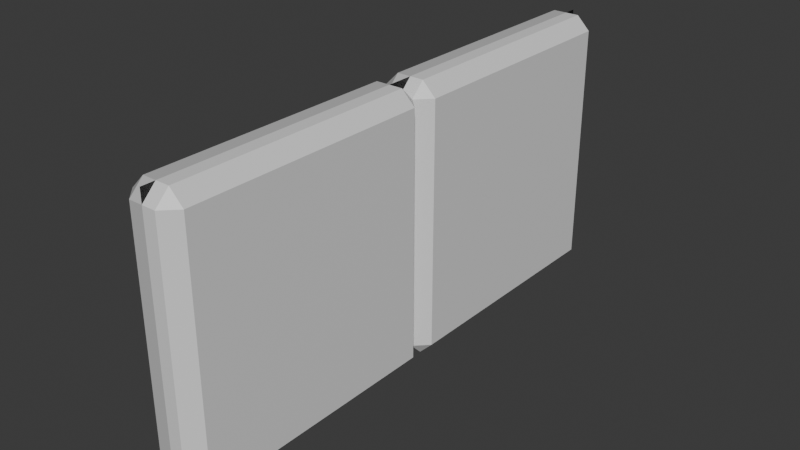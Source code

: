 # Source: Lab_Doorway_2.blend  (saved by Blender 4.0.36; exported with 4.5.12 LTS)
import bpy
from mathutils import Matrix  # noqa: F401  (used for matrix-valued properties, if any)

bpy.ops.wm.read_factory_settings(use_empty=True)
scene = bpy.context.scene
scene.name = 'Scene'

# ---- collections
col_collection = bpy.data.collections.new('Collection'); scene.collection.children.link(col_collection)

# ---- materials (node trees are filled in below, after node groups)
mat_panels = bpy.data.materials.new('Panels')
mat_panels.alpha_threshold = 0.0
mat_panels.use_transparent_shadow = False
mat_panels.roughness = 0.5
mat_panels.line_color = (0.0, 0.0, 0.0, 1.0)
mat_mortar = bpy.data.materials.new('Mortar')
mat_mortar.use_transparent_shadow = False
mat_backpanels = bpy.data.materials.new('BackPanels')
mat_backpanels.use_transparent_shadow = False

# ---- material node trees
mat_panels.use_nodes = True; mat_panels.node_tree.nodes.clear()
_N = mat_panels.node_tree.nodes; _L = mat_panels.node_tree.links
n0 = _N.new('ShaderNodeOutputMaterial'); n0.name = 'Material Output'; n0.location = (300, 300)
n1 = _N.new('ShaderNodeBsdfPrincipled'); n1.name = 'Principled BSDF'; n1.location = (10, 300)
n1.inputs[0].default_value = (0.5314, 0.5314, 0.5314, 1.0)
n1.inputs[3].default_value = 1.45
_L.new(n1.outputs[0], n0.inputs[0])
n0.is_active_output = True
mat_mortar.use_nodes = True; mat_mortar.node_tree.nodes.clear()
_N = mat_mortar.node_tree.nodes; _L = mat_mortar.node_tree.links
n0 = _N.new('ShaderNodeBsdfPrincipled'); n0.name = 'Principled BSDF'; n0.location = (10, 300)
n0.inputs[0].default_value = (0.0204, 0.0204, 0.0204, 1.0)
n0.inputs[3].default_value = 1.45
n1 = _N.new('ShaderNodeOutputMaterial'); n1.name = 'Material Output'; n1.location = (300, 300)
_L.new(n0.outputs[0], n1.inputs[0])
n1.is_active_output = True
mat_backpanels.use_nodes = True; mat_backpanels.node_tree.nodes.clear()
_N = mat_backpanels.node_tree.nodes; _L = mat_backpanels.node_tree.links
n0 = _N.new('ShaderNodeBsdfPrincipled'); n0.name = 'Principled BSDF'; n0.location = (10, 300)
n0.inputs[3].default_value = 1.45
n1 = _N.new('ShaderNodeOutputMaterial'); n1.name = 'Material Output'; n1.location = (300, 300)
_L.new(n0.outputs[0], n1.inputs[0])
n1.is_active_output = True

# ---- world
world_world = bpy.data.worlds.new('World'); scene.world = world_world
world_world.use_nodes = True; world_world.node_tree.nodes.clear()
_N = world_world.node_tree.nodes; _L = world_world.node_tree.links
n0 = _N.new('ShaderNodeOutputWorld'); n0.name = 'World Output'; n0.location = (300, 300)
n1 = _N.new('ShaderNodeBackground'); n1.name = 'Background'; n1.location = (10, 300)
n1.inputs[0].default_value = (0.05088, 0.05088, 0.05088, 1.0)
_L.new(n1.outputs[0], n0.inputs[0])
n0.is_active_output = True
world_world.color = (0.05088, 0.05088, 0.05088)
world_world.use_sun_shadow = False
world_world.sun_shadow_jitter_overblur = 0.0

# ---- meshes
me_2paneldoorway = bpy.data.meshes.new('2PanelDoorway')
me_2paneldoorway.from_pydata([(0.05, 3.0, 0.95), (-0.05, 3.0, 0.95), (0.05, 3.0, 0.05), (-0.05, 3.0, 0.05), (-0.05, 2.0, 0.05), (-0.05, 2.0, 0.95), (-0.05, 2.95, -1.192e-07), (-0.05, 2.95, 1.0), (0.05, 2.95, -1.192e-07), (0.1, 2.95, 0.05), (-0.1, 2.95, 0.05), (-0.1, 2.95, 0.95), (0.1, 2.95, 0.95), (0.05, 2.05, -1.192e-07), (0.1, 2.05, 0.05), (-0.1, 2.05, 0.05), (-0.1, 2.05, 0.95), (0.1, 2.05, 0.95), (-0.05, 2.05, -1.192e-07), (0.0, 2.0, -1.192e-07), (-1.192e-07, 2.0, 2.0), (0.0, 3.0, 2.0), (-0.05, 2.05, 1.0), (0.05, 2.0, 0.05), (0.05, 2.0, 0.95), (1.192e-07, 3.0, -1.192e-07), (-1.192e-07, 2.0, 2.0), (0.0, 2.0, -1.192e-07), (0.05, 3.0, 1.95), (-0.05, 3.0, 1.95), (0.05, 3.0, 1.05), (-0.05, 3.0, 1.05), (-0.05, 2.0, 1.05), (-0.05, 2.0, 1.95), (0.05, 2.95, 1.0), (0.1, 2.95, 1.05), (-0.1, 2.95, 1.05), (-0.1, 2.95, 1.95), (0.1, 2.95, 1.95), (0.05, 2.05, 1.0), (0.1, 2.05, 1.05), (-0.1, 2.05, 1.05), (-0.1, 2.05, 1.95), (0.1, 2.05, 1.95), (0.05, 2.0, 1.05), (0.05, 2.0, 1.95), (-0.05, 2.95, 2.0), (-0.05, 2.05, 2.0), (0.05, 2.05, 2.0), (0.05, 2.95, 2.0), (0.0, 3.0, 0.95), (0.0, 2.95, -1.192e-07), (1.192e-07, 2.05, -1.192e-07), (0.0, 3.0, 0.05), (0.0, 2.0, 0.95), (1.192e-07, 2.0, 0.05), (-5.96e-08, 3.0, 1.95), (0.0, 3.0, 1.05), (0.0, 2.0, 1.95), (0.0, 2.0, 1.05), (0.0, 2.05, 2.0), (0.0, 2.95, 1.0), (0.0, 2.05, 1.0), (0.0, 2.95, 2.0)], [], [(10, 3, 6), (51, 53, 2, 8), (61, 50, 1, 7), (12, 0, 34), (8, 2, 9), (11, 1, 3, 10), (50, 53, 3, 1), (7, 1, 11), (9, 2, 0, 12), (14, 9, 12, 17), (22, 7, 11, 16), (16, 11, 10, 15), (13, 8, 9, 14), (17, 12, 34, 39), (52, 51, 8, 13), (15, 10, 6, 18), (4, 15, 18), (55, 52, 13, 23), (54, 62, 22, 5), (24, 17, 39), (23, 13, 14), (5, 16, 15, 4), (5, 22, 16), (23, 14, 17, 24), (19, 20, 21, 25), (54, 55, 23, 24), (25, 21, 26, 27), (36, 31, 7), (61, 57, 30, 34), (63, 56, 29, 46), (38, 28, 49), (34, 30, 35), (37, 29, 31, 36), (56, 57, 31, 29), (46, 29, 37), (35, 30, 28, 38), (40, 35, 38, 43), (47, 46, 37, 42), (42, 37, 36, 41), (39, 34, 35, 40), (43, 38, 49, 48), (41, 36, 7, 22), (32, 41, 22), (59, 62, 39, 44), (58, 60, 47, 33), (45, 43, 48), (44, 39, 40), (33, 42, 41, 32), (33, 47, 42), (44, 40, 43, 45), (58, 59, 44, 45), (63, 60, 48, 49), (46, 47, 60, 63), (33, 32, 59, 58), (45, 48, 60, 58), (32, 22, 62, 59), (28, 30, 57, 56), (49, 28, 56, 63), (7, 31, 57, 61), (5, 4, 55, 54), (24, 39, 62, 54), (4, 18, 52, 55), (18, 6, 51, 52), (0, 2, 53, 50), (34, 0, 50, 61), (6, 3, 53, 51)])
me_2paneldoorway.polygons.foreach_set('material_index', [0, 2, 0, 2, 2, 0, 0, 0, 2, 2, 0, 0, 2, 2, 2, 0, 0, 2, 0, 2, 2, 0, 0, 2, 1, 2, 1, 0, 2, 0, 2, 2, 0, 0, 0, 2, 2, 0, 0, 2, 2, 0, 0, 2, 0, 2, 2, 0, 0, 2, 2, 2, 0, 0, 2, 0, 2, 2, 0, 0, 2, 0, 0, 2, 2, 0])
_uv = me_2paneldoorway.uv_layers.new(name='UVMap')
_uv.uv.foreach_set('vector', [0.5625, 0.875, 0.625, 1.0, 0.5625, 1.0, 0.5625, 0.125, 0.625, 0.125, 0.625, 0.25, 0.5625, 0.25, 0.5625, 0.625, 0.625, 0.625, 0.625, 0.75, 0.5625, 0.75, 0.5625, 0.4375, 0.625, 0.5, 0.5625, 0.5, 0.5625, 0.25, 0.625, 0.375, 0.5625, 0.375, 0.5625, 0.8125, 0.625, 0.8125, 0.625, 0.875, 0.5625, 0.875, 0.6875, 0.625, 0.75, 0.625, 0.75, 0.75, 0.6875, 0.75, 0.5625, 0.75, 0.625, 0.8125, 0.5625, 0.8125, 0.5625, 0.375, 0.625, 0.375, 0.625, 0.4375, 0.5625, 0.4375, 0.5312, 0.375, 0.5625, 0.375, 0.5625, 0.4375, 0.5312, 0.4375, 0.5312, 0.75, 0.5625, 0.75, 0.5625, 0.8125, 0.5312, 0.8125, 0.5312, 0.8125, 0.5625, 0.8125, 0.5625, 0.875, 0.5312, 0.875, 0.5312, 0.25, 0.5625, 0.25, 0.5625, 0.375, 0.5312, 0.375, 0.5312, 0.4375, 0.5625, 0.4375, 0.5625, 0.5, 0.5312, 0.5, 0.5312, 0.125, 0.5625, 0.125, 0.5625, 0.25, 0.5312, 0.25, 0.5312, 0.875, 0.5625, 0.875, 0.5625, 1.0, 0.5312, 1.0, 0.5, 0.875, 0.5312, 0.875, 0.5312, 1.0, 0.5, 0.125, 0.5312, 0.125, 0.5312, 0.25, 0.5, 0.25, 0.5, 0.625, 0.5312, 0.625, 0.5312, 0.75, 0.5, 0.75, 0.5, 0.4375, 0.5312, 0.4375, 0.5312, 0.5, 0.5, 0.25, 0.5312, 0.25, 0.5312, 0.375, 0.5, 0.8125, 0.5312, 0.8125, 0.5312, 0.875, 0.5, 0.875, 0.5, 0.75, 0.5312, 0.75, 0.5312, 0.8125, 0.5, 0.375, 0.5312, 0.375, 0.5312, 0.4375, 0.5, 0.4375, 0.0, 0.0, 1.0, 0.0, 1.0, 1.0, 0.0, 1.0, 0.5, 0.8125, 0.5, 0.875, 0.5, 0.875, 0.5, 0.8125, 0.0, 1.0, 1.0, 1.0, 1.0, 1.0, 0.0, 1.0, 0.5625, 0.875, 0.625, 1.0, 0.5625, 1.0, 0.5625, 0.125, 0.625, 0.125, 0.625, 0.25, 0.5625, 0.25, 0.5625, 0.625, 0.625, 0.625, 0.625, 0.75, 0.5625, 0.75, 0.5625, 0.4375, 0.625, 0.5, 0.5625, 0.5, 0.5625, 0.25, 0.625, 0.375, 0.5625, 0.375, 0.5625, 0.8125, 0.625, 0.8125, 0.625, 0.875, 0.5625, 0.875, 0.6875, 0.625, 0.75, 0.625, 0.75, 0.75, 0.6875, 0.75, 0.5625, 0.75, 0.625, 0.8125, 0.5625, 0.8125, 0.5625, 0.375, 0.625, 0.375, 0.625, 0.4375, 0.5625, 0.4375, 0.5312, 0.375, 0.5625, 0.375, 0.5625, 0.4375, 0.5312, 0.4375, 0.5312, 0.75, 0.5625, 0.75, 0.5625, 0.8125, 0.5312, 0.8125, 0.5312, 0.8125, 0.5625, 0.8125, 0.5625, 0.875, 0.5312, 0.875, 0.5312, 0.25, 0.5625, 0.25, 0.5625, 0.375, 0.5312, 0.375, 0.5312, 0.4375, 0.5625, 0.4375, 0.5625, 0.5, 0.5312, 0.5, 0.5312, 0.875, 0.5625, 0.875, 0.5625, 1.0, 0.5312, 1.0, 0.5, 0.875, 0.5312, 0.875, 0.5312, 1.0, 0.5, 0.125, 0.5312, 0.125, 0.5312, 0.25, 0.5, 0.25, 0.5, 0.625, 0.5312, 0.625, 0.5312, 0.75, 0.5, 0.75, 0.5, 0.4375, 0.5312, 0.4375, 0.5312, 0.5, 0.5, 0.25, 0.5312, 0.25, 0.5312, 0.375, 0.5, 0.8125, 0.5312, 0.8125, 0.5312, 0.875, 0.5, 0.875, 0.5, 0.75, 0.5312, 0.75, 0.5312, 0.8125, 0.5, 0.375, 0.5312, 0.375, 0.5312, 0.4375, 0.5, 0.4375, 0.5, 0.8125, 0.5, 0.875, 0.5, 0.875, 0.5, 0.8125, 0.5625, 0.75, 0.5312, 0.75, 0.5312, 0.75, 0.5625, 0.75, 0.5625, 0.75, 0.5312, 0.75, 0.5312, 0.75, 0.5625, 0.75, 0.5, 0.8125, 0.5, 0.875, 0.5, 0.875, 0.5, 0.8125, 0.5, 0.5, 0.5312, 0.5, 0.5312, 0.625, 0.5, 0.625, 0.5, 0.0, 0.5312, 0.0, 0.5312, 0.125, 0.5, 0.125, 0.6875, 0.5, 0.75, 0.5, 0.75, 0.625, 0.6875, 0.625, 0.5625, 0.5, 0.625, 0.5, 0.625, 0.625, 0.5625, 0.625, 0.5625, 0.0, 0.625, 0.0, 0.625, 0.125, 0.5625, 0.125, 0.5, 0.8125, 0.5, 0.875, 0.5, 0.875, 0.5, 0.8125, 0.5, 0.5, 0.5312, 0.5, 0.5312, 0.625, 0.5, 0.625, 0.5, 0.0, 0.5312, 0.0, 0.5312, 0.125, 0.5, 0.125, 0.5312, 0.0, 0.5625, 0.0, 0.5625, 0.125, 0.5312, 0.125, 0.6875, 0.5, 0.75, 0.5, 0.75, 0.625, 0.6875, 0.625, 0.5625, 0.5, 0.625, 0.5, 0.625, 0.625, 0.5625, 0.625, 0.5625, 0.0, 0.625, 0.0, 0.625, 0.125, 0.5625, 0.125])
me_2paneldoorway.materials.append(mat_panels)
me_2paneldoorway.materials.append(mat_mortar)
me_2paneldoorway.materials.append(mat_backpanels)
me_2paneldoorway.update()

# ---- objects
ob_wall = bpy.data.objects.new('Wall', me_2paneldoorway)

# ---- transforms, parenting, visibility, modifiers, constraints
ob_wall.location = (0.0, 0.0, 0.0)
ob_wall.rotation_euler = (1.571, 0.0, 0.0)

# ---- collection membership
col_collection.objects.link(ob_wall)

# ---- scene / render settings (as saved in the file)
scene.frame_start = 1; scene.frame_end = 250; scene.frame_set(1)
scene.render.engine = 'BLENDER_EEVEE_NEXT'
scene.cycles.sampling_pattern = 'TABULATED_SOBOL'
bpy.context.view_layer.update()

# ---- added for rendering (the .blend has no active camera and no usable light): camera, sun
cam_auto = bpy.data.cameras.new('AutoCamera')
cam_auto.lens = 50.0
cam_auto.sensor_width = 36.0
cam_auto.clip_end = 1000.0
ob_auto_camera = bpy.data.objects.new('AutoCamera', cam_auto)
scene.collection.objects.link(ob_auto_camera)
ob_auto_camera.location = (2.07712, -3.49255, 4.1617)
ob_auto_camera.rotation_euler = (1.09748, -7.21219e-08, 0.694738)
scene.camera = ob_auto_camera
light_auto_sun = bpy.data.lights.new('AutoSun', 'SUN')
light_auto_sun.energy = 3.0
light_auto_sun.angle = 0.0523599
ob_auto_sun = bpy.data.objects.new('AutoSun', light_auto_sun)
scene.collection.objects.link(ob_auto_sun)
ob_auto_sun.rotation_euler = (0.872665, 0.174533, 0.523599)
bpy.context.view_layer.update()
